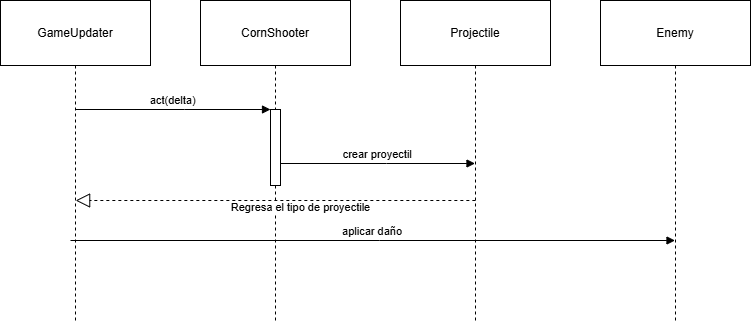

The diagram above was exported from draw.io. Its source (the exported page's mxGraphModel, read from the mxfile embedded in the PNG):
<mxGraphModel dx="883" dy="419" grid="1" gridSize="10" guides="1" tooltips="1" connect="1" arrows="1" fold="1" page="1" pageScale="1" pageWidth="850" pageHeight="1100" math="0" shadow="0">
  <root>
    <mxCell id="0" />
    <mxCell id="1" parent="0" />
    <mxCell id="7Gp8sO8aqDG5suSilB9u-1" parent="1" style="shape=umlLifeline;perimeter=lifelinePerimeter;whiteSpace=wrap;container=1;dropTarget=0;collapsible=0;recursiveResize=0;outlineConnect=0;portConstraint=eastwest;newEdgeStyle={&quot;edgeStyle&quot;:&quot;elbowEdgeStyle&quot;,&quot;elbow&quot;:&quot;vertical&quot;,&quot;curved&quot;:0,&quot;rounded&quot;:0};size=65;" value="GameUpdater" vertex="1">
      <mxGeometry height="322" width="150" x="20" y="20" as="geometry" />
    </mxCell>
    <mxCell id="7Gp8sO8aqDG5suSilB9u-2" parent="1" style="shape=umlLifeline;perimeter=lifelinePerimeter;whiteSpace=wrap;container=1;dropTarget=0;collapsible=0;recursiveResize=0;outlineConnect=0;portConstraint=eastwest;newEdgeStyle={&quot;edgeStyle&quot;:&quot;elbowEdgeStyle&quot;,&quot;elbow&quot;:&quot;vertical&quot;,&quot;curved&quot;:0,&quot;rounded&quot;:0};size=65;" value="CornShooter" vertex="1">
      <mxGeometry height="322" width="150" x="220" y="20" as="geometry" />
    </mxCell>
    <mxCell id="7Gp8sO8aqDG5suSilB9u-3" parent="7Gp8sO8aqDG5suSilB9u-2" style="points=[];perimeter=orthogonalPerimeter;outlineConnect=0;targetShapes=umlLifeline;portConstraint=eastwest;newEdgeStyle={&quot;edgeStyle&quot;:&quot;elbowEdgeStyle&quot;,&quot;elbow&quot;:&quot;vertical&quot;,&quot;curved&quot;:0,&quot;rounded&quot;:0}" value="" vertex="1">
      <mxGeometry height="76" width="10" x="70" y="109" as="geometry" />
    </mxCell>
    <mxCell id="7Gp8sO8aqDG5suSilB9u-4" parent="1" style="shape=umlLifeline;perimeter=lifelinePerimeter;whiteSpace=wrap;container=1;dropTarget=0;collapsible=0;recursiveResize=0;outlineConnect=0;portConstraint=eastwest;newEdgeStyle={&quot;edgeStyle&quot;:&quot;elbowEdgeStyle&quot;,&quot;elbow&quot;:&quot;vertical&quot;,&quot;curved&quot;:0,&quot;rounded&quot;:0};size=65;" value="Projectile" vertex="1">
      <mxGeometry height="322" width="150" x="420" y="20" as="geometry" />
    </mxCell>
    <mxCell id="7Gp8sO8aqDG5suSilB9u-5" parent="7Gp8sO8aqDG5suSilB9u-4" style="points=[];perimeter=orthogonalPerimeter;outlineConnect=0;targetShapes=umlLifeline;portConstraint=eastwest;newEdgeStyle={&quot;edgeStyle&quot;:&quot;elbowEdgeStyle&quot;,&quot;elbow&quot;:&quot;vertical&quot;,&quot;curved&quot;:0,&quot;rounded&quot;:0}" value="" vertex="1">
      <mxGeometry width="10" x="70" y="163" as="geometry" />
    </mxCell>
    <mxCell id="7Gp8sO8aqDG5suSilB9u-6" parent="1" style="shape=umlLifeline;perimeter=lifelinePerimeter;whiteSpace=wrap;container=1;dropTarget=0;collapsible=0;recursiveResize=0;outlineConnect=0;portConstraint=eastwest;newEdgeStyle={&quot;edgeStyle&quot;:&quot;elbowEdgeStyle&quot;,&quot;elbow&quot;:&quot;vertical&quot;,&quot;curved&quot;:0,&quot;rounded&quot;:0};size=65;" value="Enemy" vertex="1">
      <mxGeometry height="322" width="150" x="620" y="20" as="geometry" />
    </mxCell>
    <mxCell id="7Gp8sO8aqDG5suSilB9u-7" parent="7Gp8sO8aqDG5suSilB9u-6" style="points=[];perimeter=orthogonalPerimeter;outlineConnect=0;targetShapes=umlLifeline;portConstraint=eastwest;newEdgeStyle={&quot;edgeStyle&quot;:&quot;elbowEdgeStyle&quot;,&quot;elbow&quot;:&quot;vertical&quot;,&quot;curved&quot;:0,&quot;rounded&quot;:0}" value="" vertex="1">
      <mxGeometry width="10" x="70" y="217" as="geometry" />
    </mxCell>
    <mxCell id="7Gp8sO8aqDG5suSilB9u-8" edge="1" parent="1" source="7Gp8sO8aqDG5suSilB9u-1" style="verticalAlign=bottom;edgeStyle=elbowEdgeStyle;elbow=vertical;curved=0;rounded=0;endArrow=block;" target="7Gp8sO8aqDG5suSilB9u-3" value="act(delta)">
      <mxGeometry relative="1" as="geometry">
        <Array as="points">
          <mxPoint x="204" y="129" />
        </Array>
      </mxGeometry>
    </mxCell>
    <mxCell id="7Gp8sO8aqDG5suSilB9u-9" edge="1" parent="1" source="7Gp8sO8aqDG5suSilB9u-3" style="verticalAlign=bottom;edgeStyle=elbowEdgeStyle;elbow=vertical;curved=0;rounded=0;endArrow=block;" target="7Gp8sO8aqDG5suSilB9u-4" value="crear proyectil">
      <mxGeometry relative="1" as="geometry">
        <Array as="points">
          <mxPoint x="406" y="183" />
        </Array>
      </mxGeometry>
    </mxCell>
    <mxCell id="7Gp8sO8aqDG5suSilB9u-10" edge="1" parent="1" style="verticalAlign=bottom;edgeStyle=elbowEdgeStyle;elbow=vertical;curved=0;rounded=0;endArrow=block;" target="7Gp8sO8aqDG5suSilB9u-6" value="aplicar daño">
      <mxGeometry relative="1" as="geometry">
        <Array as="points">
          <mxPoint x="399.19" y="260" />
        </Array>
        <mxPoint x="90.00034482758616" y="260" as="sourcePoint" />
        <mxPoint x="689.69" y="260" as="targetPoint" />
      </mxGeometry>
    </mxCell>
    <mxCell id="_jXgF2N5AlnhTSDZR5X9-1" edge="1" parent="1" style="endArrow=block;dashed=1;endFill=0;endSize=12;html=1;rounded=0;" value="">
      <mxGeometry relative="1" width="160" as="geometry">
        <mxPoint x="494.84" y="220" as="sourcePoint" />
        <mxPoint x="95.15034482758617" y="220" as="targetPoint" />
      </mxGeometry>
    </mxCell>
    <mxCell id="_jXgF2N5AlnhTSDZR5X9-2" connectable="0" parent="_jXgF2N5AlnhTSDZR5X9-1" style="edgeLabel;html=1;align=center;verticalAlign=middle;resizable=0;points=[];" value="Regresa el tipo de proyectile" vertex="1">
      <mxGeometry relative="1" x="-0.4449" y="2" as="geometry">
        <mxPoint x="-64" y="5" as="offset" />
      </mxGeometry>
    </mxCell>
  </root>
</mxGraphModel>